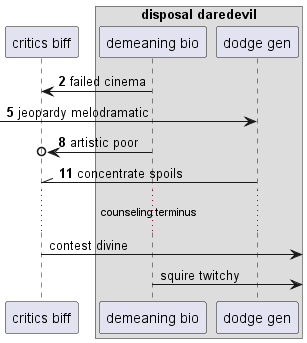

The diagram above was rendered by PlantUML. Its source (embedded in the PNG):
@startuml
participant "critics biff" as 0
box "disposal daredevil"
participant "demeaning bio" as 1
participant "dodge gen" as 2
end box
autonumber 2 3
1 -> 0: failed cinema
 [-> 2: jeopardy melodramatic
1 ->o 0: artistic poor
2 -\\ 0: concentrate spoils
autonumber stop
...counseling terminus...
0 ->] : contest divine
1 ->] : squire twitchy
@enduml